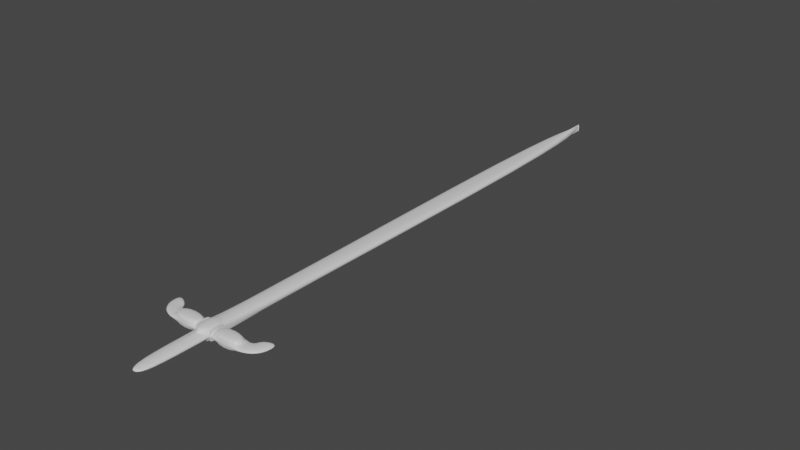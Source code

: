 # Source: sword.blend  (saved by Blender 3.4.6; exported with 4.5.12 LTS)
import bpy
from mathutils import Matrix  # noqa: F401  (used for matrix-valued properties, if any)

bpy.ops.wm.read_factory_settings(use_empty=True)
scene = bpy.context.scene
scene.name = 'Scene'

# ---- materials (node trees are filled in below, after node groups)
mat_material = bpy.data.materials.new('Material')
mat_material.alpha_threshold = 0.0
mat_material.use_transparent_shadow = False
mat_material.roughness = 0.5
mat_material.line_color = (0.0, 0.0, 0.0, 1.0)

# ---- material node trees
mat_material.use_nodes = True; mat_material.node_tree.nodes.clear()
_N = mat_material.node_tree.nodes; _L = mat_material.node_tree.links
n0 = _N.new('ShaderNodeOutputMaterial'); n0.name = 'Material Output'; n0.location = (300, 300)
n1 = _N.new('ShaderNodeBsdfPrincipled'); n1.name = 'Principled BSDF'; n1.location = (10, 300)
n1.distribution = 'GGX'
n1.subsurface_method = 'RANDOM_WALK_SKIN'
n1.inputs[3].default_value = 1.45
n1.inputs[27].default_value = (0.0, 0.0, 0.0, 1.0)
n1.inputs[28].default_value = 1.0
_L.new(n1.outputs[0], n0.inputs[0])
n0.is_active_output = True

# ---- world
world_world = bpy.data.worlds.new('World'); scene.world = world_world
world_world.use_nodes = True; world_world.node_tree.nodes.clear()
_N = world_world.node_tree.nodes; _L = world_world.node_tree.links
n0 = _N.new('ShaderNodeOutputWorld'); n0.name = 'World Output'; n0.location = (300, 300)
n1 = _N.new('ShaderNodeBackground'); n1.name = 'Background'; n1.location = (10, 300)
n1.inputs[0].default_value = (0.05088, 0.05088, 0.05088, 1.0)
_L.new(n1.outputs[0], n0.inputs[0])
n0.is_active_output = True
world_world.color = (0.05088, 0.05088, 0.05088)
world_world.use_sun_shadow = False
world_world.sun_shadow_jitter_overblur = 0.0

# ---- meshes
me_cube = bpy.data.meshes.new('Cube')
me_cube.from_pydata([(-0.2005, -5.774, -0.05259), (-0.2005, -5.774, 0.05259), (0.3586, 5.622, -0.09404), (0.3586, 5.622, 0.09404), (0.2005, -5.774, -0.05259), (0.2005, -5.774, 0.05259), (0.0, 5.622, 0.09404), (0.0, -5.622, -0.09404), (0.0, -5.622, 0.09404), (0.0, 5.622, -0.09404), (0.0, 5.622, 0.09404), (0.0, 5.622, -0.09404), (0.0, 7.682, 0.09404), (-0.01718, 7.682, 0.09404), (0.01718, 7.682, -0.09404), (0.01718, 7.682, 0.09404), (-0.01718, 7.682, -0.09404), (0.0, 7.682, -0.09404), (0.2005, -6.16, 0.05259), (0.2005, -6.16, -0.05259), (-0.2005, -6.16, -0.05259), (-0.2005, -6.16, 0.05259), (0.0, -6.312, -0.09404), (0.0, -6.312, 0.09404), (0.2005, -5.774, 0.05259), (0.2005, -5.774, -0.05259), (0.2005, -6.16, 0.05259), (0.2005, -6.16, -0.05259), (-0.2005, -5.774, -0.05259), (-0.2005, -5.774, 0.05259), (-0.2005, -6.16, 0.05259), (-0.2005, -6.16, -0.05259), (0.2005, -5.774, 0.05259), (0.2005, -5.774, -0.05259), (0.2005, -6.16, 0.05259), (0.2005, -6.16, -0.05259), (0.9501, -5.774, 0.05259), (0.9501, -5.774, -0.05259), (0.9501, -6.16, 0.05259), (0.9501, -6.16, -0.05259), (0.2005, -6.16, 0.05259), (0.2005, -6.16, -0.05259), (-0.2005, -6.16, -0.05259), (-0.2005, -6.16, 0.05259), (0.0, -6.312, -0.09404), (0.0, -6.312, 0.09404), (0.2005, -7.797, 0.05259), (0.2005, -7.797, -0.05259), (0.0, -7.949, -0.09404), (0.0, -7.949, 0.09404), (0.0, -5.622, 0.2015), (0.2005, -5.774, 0.1601), (0.0, -6.312, 0.2015), (0.2005, -6.16, 0.1601), (-0.2005, -5.774, 0.1601), (-0.2005, -6.16, 0.1601), (0.2005, -6.16, 0.1601), (0.2005, -5.774, 0.1601), (0.9501, -6.16, 0.1601), (0.9501, -5.774, 0.1601), (0.0, -5.622, -0.182), (0.2005, -5.774, -0.1405), (0.0, -6.312, -0.182), (0.2005, -6.16, -0.1405), (-0.2005, -5.774, -0.1405), (-0.2005, -6.16, -0.1405), (0.2005, -5.774, -0.1405), (0.2005, -6.16, -0.1405), (0.9501, -5.774, -0.1405), (0.9501, -6.16, -0.1405), (0.9155, -5.778, 0.05259), (0.9155, -5.778, -0.05259), (0.999, -6.155, 0.05259), (0.999, -6.155, -0.05259), (0.9721, -5.782, 0.05259), (0.9721, -5.782, -0.05259), (1.198, -6.095, 0.05259), (1.198, -6.095, -0.05259), (1.019, -5.772, 0.05259), (1.019, -5.772, -0.05259), (1.359, -5.955, 0.05259), (1.359, -5.955, -0.05259), (1.061, -5.733, 0.05259), (1.061, -5.733, -0.05259), (1.446, -5.754, 0.05259), (1.446, -5.754, -0.05259), (1.099, -5.645, 0.05259), (1.099, -5.645, -0.05259), (1.43, -5.447, 0.05259), (1.43, -5.447, -0.05259)], [], [(9, 2, 4, 7), (4, 19, 63, 61), (5, 4, 2, 3), (2, 9, 17, 16), (3, 6, 8, 5), (30, 29, 54, 55), (6, 9, 11, 10), (12, 17, 14, 15), (13, 16, 17, 12), (3, 2, 16, 13), (6, 3, 13, 12), (22, 19, 41, 44), (20, 22, 44, 42), (21, 1, 29, 30), (7, 4, 61, 60), (34, 38, 58, 56), (19, 4, 25, 27), (24, 26, 34, 32), (4, 5, 24, 25), (18, 19, 27, 26), (5, 18, 26, 24), (26, 27, 35, 34), (27, 25, 33, 35), (25, 24, 32, 33), (1, 0, 28, 29), (20, 21, 30, 31), (0, 20, 31, 28), (39, 37, 71, 73), (33, 32, 36, 37), (36, 32, 57, 59), (34, 35, 39, 38), (23, 18, 53, 52), (40, 45, 49, 46), (41, 40, 46, 47), (19, 18, 40, 41), (18, 23, 45, 40), (23, 21, 43, 45), (21, 20, 42, 43), (49, 48, 47, 46), (44, 41, 47, 48), (51, 50, 52, 53), (57, 56, 58, 59), (5, 8, 50, 51), (38, 36, 59, 58), (18, 5, 51, 53), (32, 34, 56, 57), (60, 61, 63, 62), (67, 66, 68, 69), (28, 31, 65, 64), (37, 39, 69, 68), (19, 22, 62, 63), (33, 37, 68, 66), (35, 33, 66, 67), (39, 35, 67, 69), (70, 72, 76, 74), (37, 36, 70, 71), (36, 38, 72, 70), (38, 39, 73, 72), (76, 77, 81, 80), (72, 73, 77, 76), (73, 71, 75, 77), (71, 70, 74, 75), (81, 79, 83, 85), (77, 75, 79, 81), (75, 74, 78, 79), (74, 76, 80, 78), (82, 84, 88, 86), (79, 78, 82, 83), (78, 80, 84, 82), (80, 81, 85, 84), (87, 86, 88, 89), (84, 85, 89, 88), (85, 83, 87, 89), (83, 82, 86, 87)])
_uv = me_cube.uv_layers.new(name='UVMap')
_uv.uv.foreach_set('vector', [0.75, 0.5, 0.875, 0.5, 0.875, 0.75, 0.75, 0.75, 0.875, 0.75, 0.875, 0.75, 0.875, 0.75, 0.875, 0.75, 0.375, 0.0, 0.625, 0.0, 0.625, 0.25, 0.375, 0.25, 0.875, 0.5, 0.75, 0.5, 0.75, 0.5, 0.875, 0.5, 0.125, 0.5, 0.25, 0.5, 0.25, 0.75, 0.125, 0.75, 0.375, 0.75, 0.375, 0.75, 0.375, 0.75, 0.375, 0.75, 0.375, 0.375, 0.625, 0.375, 0.625, 0.375, 0.375, 0.375, 0.375, 0.375, 0.625, 0.375, 0.625, 0.5, 0.375, 0.5, 0.375, 0.25, 0.625, 0.25, 0.625, 0.375, 0.375, 0.375, 0.375, 0.25, 0.625, 0.25, 0.625, 0.25, 0.375, 0.25, 0.25, 0.5, 0.125, 0.5, 0.125, 0.5, 0.25, 0.5, 0.75, 0.75, 0.875, 0.75, 0.875, 0.75, 0.75, 0.75, 0.625, 0.75, 0.75, 0.75, 0.75, 0.75, 0.625, 0.75, 0.375, 0.75, 0.375, 0.75, 0.375, 0.75, 0.375, 0.75, 0.75, 0.75, 0.875, 0.75, 0.875, 0.75, 0.75, 0.75, 0.375, 1.0, 0.375, 1.0, 0.375, 1.0, 0.375, 1.0, 0.875, 0.75, 0.875, 0.75, 0.875, 0.75, 0.875, 0.75, 0.125, 0.75, 0.125, 0.75, 0.125, 0.75, 0.125, 0.75, 0.625, 0.0, 0.375, 0.0, 0.375, 0.0, 0.625, 0.0, 0.375, 1.0, 0.625, 1.0, 0.625, 1.0, 0.375, 1.0, 0.125, 0.75, 0.125, 0.75, 0.125, 0.75, 0.125, 0.75, 0.375, 1.0, 0.625, 1.0, 0.625, 1.0, 0.375, 1.0, 0.875, 0.75, 0.875, 0.75, 0.875, 0.75, 0.875, 0.75, 0.625, 0.0, 0.375, 0.0, 0.375, 0.0, 0.625, 0.0, 0.375, 0.75, 0.625, 0.75, 0.625, 0.75, 0.375, 0.75, 0.625, 0.75, 0.375, 0.75, 0.375, 0.75, 0.625, 0.75, 0.625, 0.75, 0.625, 0.75, 0.625, 0.75, 0.625, 0.75, 0.625, 0.0, 0.625, 0.0, 0.625, 0.0, 0.625, 0.0, 0.625, 0.0, 0.375, 0.0, 0.375, 0.0, 0.625, 0.0, 0.375, 0.0, 0.375, 0.0, 0.375, 0.0, 0.375, 0.0, 0.375, 1.0, 0.625, 1.0, 0.625, 1.0, 0.375, 1.0, 0.25, 0.75, 0.125, 0.75, 0.125, 0.75, 0.25, 0.75, 0.125, 0.75, 0.25, 0.75, 0.25, 0.75, 0.125, 0.75, 0.625, 1.0, 0.375, 1.0, 0.375, 1.0, 0.625, 1.0, 0.625, 1.0, 0.375, 1.0, 0.375, 1.0, 0.625, 1.0, 0.125, 0.75, 0.25, 0.75, 0.25, 0.75, 0.125, 0.75, 0.25, 0.75, 0.375, 0.75, 0.375, 0.75, 0.25, 0.75, 0.375, 0.75, 0.625, 0.75, 0.625, 0.75, 0.375, 0.75, 0.375, 0.875, 0.625, 0.875, 0.625, 1.0, 0.375, 1.0, 0.75, 0.75, 0.875, 0.75, 0.875, 0.75, 0.75, 0.75, 0.125, 0.75, 0.25, 0.75, 0.25, 0.75, 0.125, 0.75, 0.125, 0.75, 0.125, 0.75, 0.125, 0.75, 0.125, 0.75, 0.125, 0.75, 0.25, 0.75, 0.25, 0.75, 0.125, 0.75, 0.375, 0.0, 0.375, 0.0, 0.375, 0.0, 0.375, 0.0, 0.125, 0.75, 0.125, 0.75, 0.125, 0.75, 0.125, 0.75, 0.125, 0.75, 0.125, 0.75, 0.125, 0.75, 0.125, 0.75, 0.75, 0.75, 0.875, 0.75, 0.875, 0.75, 0.75, 0.75, 0.875, 0.75, 0.875, 0.75, 0.875, 0.75, 0.875, 0.75, 0.625, 0.75, 0.625, 0.75, 0.625, 0.75, 0.625, 0.75, 0.625, 0.0, 0.625, 0.0, 0.625, 0.0, 0.625, 0.0, 0.875, 0.75, 0.75, 0.75, 0.75, 0.75, 0.875, 0.75, 0.625, 0.0, 0.625, 0.0, 0.625, 0.0, 0.625, 0.0, 0.875, 0.75, 0.875, 0.75, 0.875, 0.75, 0.875, 0.75, 0.625, 1.0, 0.625, 1.0, 0.625, 1.0, 0.625, 1.0, 0.375, 0.0, 0.375, 0.0, 0.375, 0.0, 0.375, 0.0, 0.625, 0.0, 0.375, 0.0, 0.375, 0.0, 0.625, 0.0, 0.375, 0.0, 0.375, 0.0, 0.375, 0.0, 0.375, 0.0, 0.375, 1.0, 0.625, 1.0, 0.625, 1.0, 0.375, 1.0, 0.375, 1.0, 0.625, 1.0, 0.625, 1.0, 0.375, 1.0, 0.375, 1.0, 0.625, 1.0, 0.625, 1.0, 0.375, 1.0, 0.625, 0.0, 0.625, 0.0, 0.625, 0.0, 0.625, 0.0, 0.625, 0.0, 0.375, 0.0, 0.375, 0.0, 0.625, 0.0, 0.625, 0.0, 0.625, 0.0, 0.625, 0.0, 0.625, 0.0, 0.625, 0.0, 0.625, 0.0, 0.625, 0.0, 0.625, 0.0, 0.625, 0.0, 0.375, 0.0, 0.375, 0.0, 0.625, 0.0, 0.375, 0.0, 0.375, 0.0, 0.375, 0.0, 0.375, 0.0, 0.375, 0.0, 0.375, 0.0, 0.375, 0.0, 0.375, 0.0, 0.625, 0.0, 0.375, 0.0, 0.375, 0.0, 0.625, 0.0, 0.375, 0.0, 0.375, 0.0, 0.375, 0.0, 0.375, 0.0, 0.375, 1.0, 0.625, 1.0, 0.625, 1.0, 0.375, 1.0, 0.625, 0.0, 0.375, 0.0, 0.375, 0.0, 0.625, 0.0, 0.375, 1.0, 0.625, 1.0, 0.625, 1.0, 0.375, 1.0, 0.625, 0.0, 0.625, 0.0, 0.625, 0.0, 0.625, 0.0, 0.625, 0.0, 0.375, 0.0, 0.375, 0.0, 0.625, 0.0])
me_cube.materials.append(mat_material)
me_cube.use_mirror_vertex_groups = False
me_cube.update()

# ---- objects
ob_cube = bpy.data.objects.new('Cube', me_cube)

# ---- transforms, parenting, visibility, modifiers, constraints
ob_cube.location = (0.0, 0.0, 0.0)
ob_cube.lock_rotations_4d = False
ob_cube.empty_display_type = 'ARROWS'
ob_cube.lineart.crease_threshold = 0.0
_m = ob_cube.modifiers.new('Mirror', 'MIRROR')
_m = ob_cube.modifiers.new('Subdivision', 'SUBSURF')
_m.levels = 0

# ---- collection membership
scene.collection.objects.link(ob_cube)

# ---- scene / render settings (as saved in the file)
scene.frame_start = 1; scene.frame_end = 250; scene.frame_set(1)
scene.render.engine = 'BLENDER_EEVEE_NEXT'
scene.cycles.sampling_pattern = 'TABULATED_SOBOL'
scene.cycles.use_light_tree = False
scene.view_settings.view_transform = 'Filmic'
bpy.context.view_layer.update()

# ---- added for rendering (the .blend has no active camera and no usable light): camera, sun
cam_auto = bpy.data.cameras.new('AutoCamera')
cam_auto.lens = 50.0
cam_auto.sensor_width = 36.0
cam_auto.clip_end = 1000.0
ob_auto_camera = bpy.data.objects.new('AutoCamera', cam_auto)
scene.collection.objects.link(ob_auto_camera)
ob_auto_camera.location = (14.7126, -17.7888, 11.7799)
ob_auto_camera.rotation_euler = (1.09748, -7.21219e-08, 0.694738)
scene.camera = ob_auto_camera
light_auto_sun = bpy.data.lights.new('AutoSun', 'SUN')
light_auto_sun.energy = 3.0
light_auto_sun.angle = 0.0523599
ob_auto_sun = bpy.data.objects.new('AutoSun', light_auto_sun)
scene.collection.objects.link(ob_auto_sun)
ob_auto_sun.rotation_euler = (0.872665, 0.174533, 0.523599)
bpy.context.view_layer.update()
